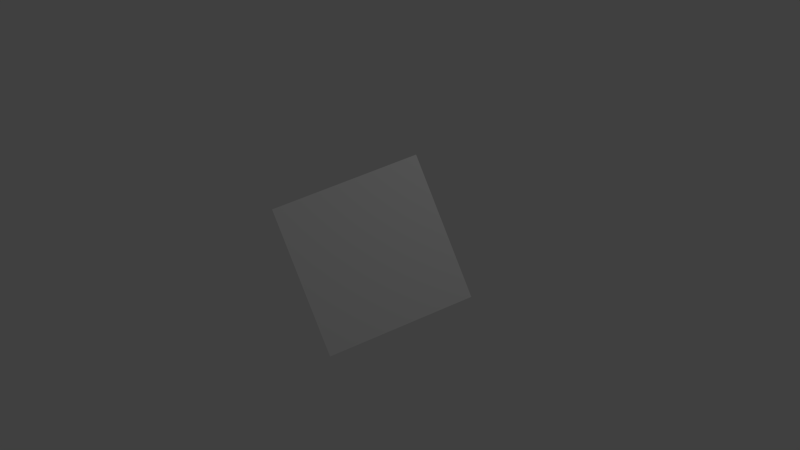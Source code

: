 # Source: AlignSnowboarder.blend  (saved by Blender 2.70.0; exported with 4.5.12 LTS)
import bpy
from mathutils import Matrix  # noqa: F401  (used for matrix-valued properties, if any)

bpy.ops.wm.read_factory_settings(use_empty=True)
scene = bpy.context.scene
scene.name = 'Method2'

# ---- collections
col_collection_1_001 = bpy.data.collections.new('Collection 1.001'); scene.collection.children.link(col_collection_1_001)

# ---- world
world_world_001 = bpy.data.worlds.new('World.001'); scene.world = world_world_001
world_world_001.color = (0.05088, 0.05088, 0.05088)
world_world_001.use_sun_shadow = False
world_world_001.sun_shadow_jitter_overblur = 0.0
world_world_001.cycles.sampling_method = 'MANUAL'
world_world_001.cycles.sample_map_resolution = 256

# ---- cameras
cam_camera_001 = bpy.data.cameras.new('Camera.001')
cam_camera_001.clip_end = 100.0
cam_camera_001.lens = 35.0
cam_camera_001.sensor_width = 32.0
cam_camera_001.sensor_height = 18.0
cam_camera_001.ortho_scale = 7.314
cam_camera_001.dof.focus_distance = 0.0
cam_camera_001.dof.aperture_fstop = 128.0

# ---- lights
light_lamp_001 = bpy.data.lights.new('Lamp.001', 'POINT')
light_lamp_001.transmission_factor = 0.0
light_lamp_001.cutoff_distance = 30.0
light_lamp_001.energy = 100.0
light_lamp_001.shadow_buffer_clip_start = 1.001
light_lamp_001.shadow_soft_size = 0.1
light_lamp_001.shadow_maximum_resolution = 0.006
light_lamp_001.use_absolute_resolution = True
light_lamp_001.cycles.use_multiple_importance_sampling = False

# ---- meshes
me_plane_001 = bpy.data.meshes.new('Plane.001')
me_plane_001.from_pydata([(-1.0, -1.0, 0.0), (1.0, -1.0, 0.0), (-1.0, 1.0, 0.0), (1.0, 1.0, 0.0)], [], [(0, 1, 3, 2)])
me_plane_001.use_remesh_preserve_volume = False
me_plane_001.use_remesh_preserve_attributes = False
me_plane_001.use_mirror_vertex_groups = False
me_plane_001.update()

# ---- objects
ob_target_001 = bpy.data.objects.new('Target.001', None)
ob_normal_001 = bpy.data.objects.new('Normal.001', None)
ob_plane_001 = bpy.data.objects.new('Plane.001', me_plane_001)
ob_snowboarder_001 = bpy.data.objects.new('Snowboarder.001', None)
ob_lamp_001 = bpy.data.objects.new('Lamp.001', light_lamp_001)
ob_camera_001 = bpy.data.objects.new('Camera.001', cam_camera_001)

# ---- transforms, parenting, visibility, modifiers, constraints
ob_target_001.location = (0.0, 0.0, 0.0)
ob_target_001.rotation_mode = 'QUATERNION'
ob_target_001.rotation_quaternion = (0.9277, 0.1087, -0.05902, -0.3522)
ob_target_001.empty_display_type = 'ARROWS'
ob_target_001.empty_image_offset = (0.0, 0.0)
ob_target_001.lineart.crease_threshold = 0.0
ob_normal_001.location = (0.0, 0.0, 0.0)
ob_normal_001.rotation_euler = (0.4436, 1.018, -0.01621)
ob_normal_001.empty_display_type = 'SINGLE_ARROW'
ob_normal_001.empty_image_offset = (0.0, 0.0)
ob_normal_001.lineart.crease_threshold = 0.0
ob_plane_001.parent = ob_normal_001
ob_plane_001.location = (0.0, 0.0, 0.0)
ob_plane_001.lineart.crease_threshold = 0.0
ob_snowboarder_001.location = (0.0, 0.0, 0.0)
ob_snowboarder_001.rotation_euler = (0.2459, -0.03293, -0.7297)
ob_snowboarder_001.empty_display_type = 'ARROWS'
ob_snowboarder_001.empty_image_offset = (0.0, 0.0)
ob_snowboarder_001.lineart.crease_threshold = 0.0
ob_lamp_001.location = (4.076, 1.005, 5.904)
ob_lamp_001.rotation_euler = (0.6503, 0.05522, 1.866)
ob_lamp_001.lock_rotations_4d = False
ob_lamp_001.empty_display_type = 'ARROWS'
ob_lamp_001.color = (0.0, 0.0, 0.0, 0.0)
ob_lamp_001.lineart.crease_threshold = 0.0
ob_camera_001.location = (7.481, -6.508, 5.344)
ob_camera_001.rotation_euler = (1.109, 0.01082, 0.8149)
ob_camera_001.lock_rotations_4d = False
ob_camera_001.empty_display_type = 'ARROWS'
ob_camera_001.color = (0.0, 0.0, 0.0, 0.0)
ob_camera_001.display_type = 'WIRE'
ob_camera_001.lineart.crease_threshold = 0.0

# ---- collection membership
col_collection_1_001.objects.link(ob_target_001)
col_collection_1_001.objects.link(ob_normal_001)
col_collection_1_001.objects.link(ob_plane_001)
col_collection_1_001.objects.link(ob_snowboarder_001)
col_collection_1_001.objects.link(ob_lamp_001)
col_collection_1_001.objects.link(ob_camera_001)

# ---- scene / render settings (as saved in the file)
scene.camera = ob_camera_001
scene.frame_start = 1; scene.frame_end = 250; scene.frame_set(1)
scene.render.engine = 'BLENDER_EEVEE_NEXT'
scene.render.resolution_percentage = 50
scene.render.dither_intensity = 0.0
scene.cycles.use_denoising = False
scene.cycles.samples = 10
scene.cycles.sampling_pattern = 'TABULATED_SOBOL'
scene.cycles.light_sampling_threshold = 0.0
scene.cycles.use_adaptive_sampling = False
scene.cycles.use_light_tree = False
scene.cycles.blur_glossy = 0.0
scene.cycles.volume_bounces = 1
scene.cycles.pixel_filter_type = 'GAUSSIAN'
scene.cycles.sample_clamp_indirect = 0.0
scene.view_settings.view_transform = 'Standard'
bpy.context.view_layer.update()
